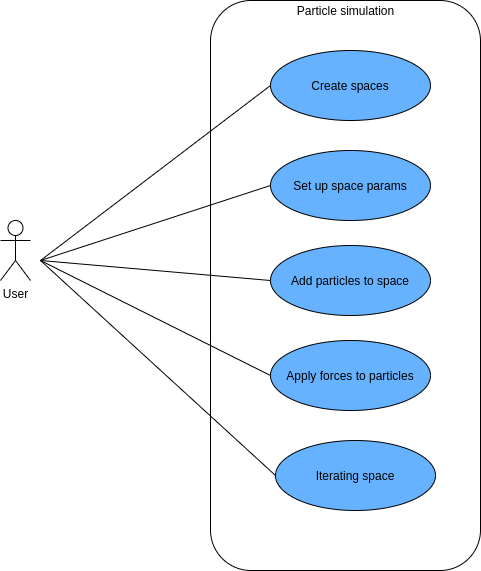

The diagram above was exported from draw.io. Its source (the exported page's mxGraphModel, read from the mxfile embedded in the PNG):
<mxGraphModel dx="1422" dy="696" grid="1" gridSize="10" guides="1" tooltips="1" connect="1" arrows="1" fold="1" page="1" pageScale="1" pageWidth="850" pageHeight="600" math="0" shadow="0">
  <root>
    <mxCell id="0" />
    <mxCell id="1" parent="0" />
    <mxCell id="vQpY8rA1Z-hmkRWIcC7S-1" value="User" style="shape=umlActor;verticalLabelPosition=bottom;verticalAlign=top;html=1;outlineConnect=0;" vertex="1" parent="1">
      <mxGeometry x="70" y="240" width="30" height="60" as="geometry" />
    </mxCell>
    <mxCell id="vQpY8rA1Z-hmkRWIcC7S-5" value="Create spaces" style="ellipse;whiteSpace=wrap;html=1;fillColor=#66B2FF;" vertex="1" parent="1">
      <mxGeometry x="340" y="70" width="160" height="70" as="geometry" />
    </mxCell>
    <mxCell id="vQpY8rA1Z-hmkRWIcC7S-6" value="Set up space params" style="ellipse;whiteSpace=wrap;html=1;fillColor=#66B2FF;" vertex="1" parent="1">
      <mxGeometry x="340" y="170" width="160" height="70" as="geometry" />
    </mxCell>
    <mxCell id="vQpY8rA1Z-hmkRWIcC7S-7" value="Add particles to space" style="ellipse;whiteSpace=wrap;html=1;fillColor=#66B2FF;" vertex="1" parent="1">
      <mxGeometry x="340" y="265" width="160" height="70" as="geometry" />
    </mxCell>
    <mxCell id="vQpY8rA1Z-hmkRWIcC7S-8" value="Apply forces to particles" style="ellipse;whiteSpace=wrap;html=1;fillColor=#66B2FF;" vertex="1" parent="1">
      <mxGeometry x="340" y="360" width="160" height="70" as="geometry" />
    </mxCell>
    <mxCell id="vQpY8rA1Z-hmkRWIcC7S-9" value="Iterating space" style="ellipse;whiteSpace=wrap;html=1;fillColor=#66B2FF;" vertex="1" parent="1">
      <mxGeometry x="345" y="460" width="160" height="70" as="geometry" />
    </mxCell>
    <mxCell id="vQpY8rA1Z-hmkRWIcC7S-11" value="" style="endArrow=none;html=1;entryX=0;entryY=0.5;entryDx=0;entryDy=0;endFill=0;" edge="1" parent="1" target="vQpY8rA1Z-hmkRWIcC7S-6">
      <mxGeometry width="50" height="50" relative="1" as="geometry">
        <mxPoint x="110" y="280" as="sourcePoint" />
        <mxPoint x="450" y="330" as="targetPoint" />
      </mxGeometry>
    </mxCell>
    <mxCell id="vQpY8rA1Z-hmkRWIcC7S-12" value="" style="endArrow=none;html=1;entryX=0;entryY=0.5;entryDx=0;entryDy=0;endFill=0;" edge="1" parent="1" target="vQpY8rA1Z-hmkRWIcC7S-5">
      <mxGeometry width="50" height="50" relative="1" as="geometry">
        <mxPoint x="110" y="280" as="sourcePoint" />
        <mxPoint x="450" y="330" as="targetPoint" />
      </mxGeometry>
    </mxCell>
    <mxCell id="vQpY8rA1Z-hmkRWIcC7S-13" value="" style="endArrow=none;html=1;entryX=0;entryY=0.5;entryDx=0;entryDy=0;endFill=0;" edge="1" parent="1" target="vQpY8rA1Z-hmkRWIcC7S-7">
      <mxGeometry width="50" height="50" relative="1" as="geometry">
        <mxPoint x="110" y="280" as="sourcePoint" />
        <mxPoint x="450" y="330" as="targetPoint" />
      </mxGeometry>
    </mxCell>
    <mxCell id="vQpY8rA1Z-hmkRWIcC7S-14" value="" style="endArrow=none;html=1;entryX=0;entryY=0.5;entryDx=0;entryDy=0;endFill=0;" edge="1" parent="1" target="vQpY8rA1Z-hmkRWIcC7S-8">
      <mxGeometry width="50" height="50" relative="1" as="geometry">
        <mxPoint x="110" y="280" as="sourcePoint" />
        <mxPoint x="340" y="370" as="targetPoint" />
      </mxGeometry>
    </mxCell>
    <mxCell id="vQpY8rA1Z-hmkRWIcC7S-15" value="" style="endArrow=none;html=1;entryX=0;entryY=0.5;entryDx=0;entryDy=0;endFill=0;" edge="1" parent="1" target="vQpY8rA1Z-hmkRWIcC7S-9">
      <mxGeometry width="50" height="50" relative="1" as="geometry">
        <mxPoint x="110" y="280" as="sourcePoint" />
        <mxPoint x="340" y="470" as="targetPoint" />
      </mxGeometry>
    </mxCell>
    <mxCell id="vQpY8rA1Z-hmkRWIcC7S-16" value="" style="rounded=1;whiteSpace=wrap;html=1;fillColor=none;" vertex="1" parent="1">
      <mxGeometry x="280" y="20" width="270" height="570" as="geometry" />
    </mxCell>
    <mxCell id="vQpY8rA1Z-hmkRWIcC7S-17" value="Particle simulation" style="text;html=1;align=center;verticalAlign=middle;resizable=0;points=[];autosize=1;strokeColor=none;" vertex="1" parent="1">
      <mxGeometry x="360" y="20" width="110" height="20" as="geometry" />
    </mxCell>
  </root>
</mxGraphModel>